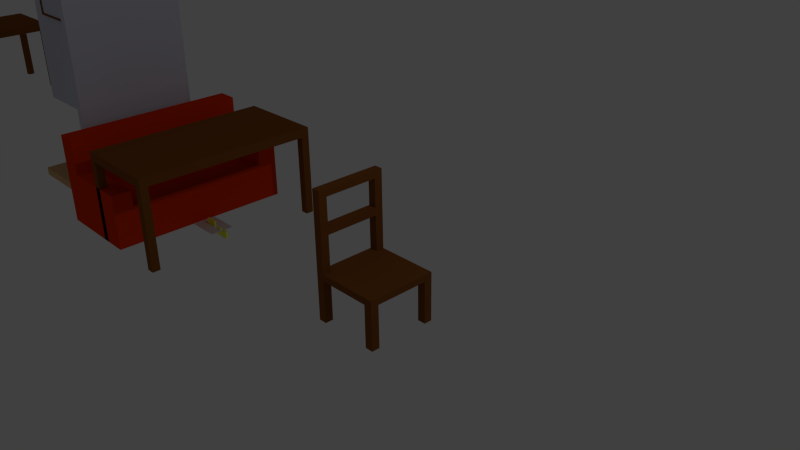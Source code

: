 # Source: House.blend  (saved by Blender 2.66.1; exported with 4.5.12 LTS)
import bpy
from mathutils import Matrix  # noqa: F401  (used for matrix-valued properties, if any)

bpy.ops.wm.read_factory_settings(use_empty=True)
scene = bpy.context.scene
scene.name = 'Scene'

# ---- collections
col_collection_1 = bpy.data.collections.new('Collection 1'); scene.collection.children.link(col_collection_1)

# ---- materials (node trees are filled in below, after node groups)
mat_wood = bpy.data.materials.new('Wood')
mat_wood.alpha_threshold = 0.0
mat_wood.use_transparent_shadow = False
mat_wood.diffuse_color = (0.2396, 0.08033, 0.01529, 1.0)
mat_wood.roughness = 0.5
mat_wood.line_color = (0.0, 0.0, 0.0, 1.0)
mat_ceiling = bpy.data.materials.new('Ceiling')
mat_ceiling.alpha_threshold = 0.0
mat_ceiling.use_transparent_shadow = False
mat_ceiling.roughness = 0.5
mat_ceiling.line_color = (0.0, 0.0, 0.0, 1.0)
mat_wall = bpy.data.materials.new('Wall')
mat_wall.alpha_threshold = 0.0
mat_wall.use_transparent_shadow = False
mat_wall.diffuse_color = (0.6784, 0.6943, 0.8, 1.0)
mat_wall.roughness = 0.5
mat_wall.line_color = (0.0, 0.0, 0.0, 1.0)
mat_metal = bpy.data.materials.new('Metal')
mat_metal.alpha_threshold = 0.0
mat_metal.use_transparent_shadow = False
mat_metal.diffuse_color = (0.4868, 0.5023, 0.5489, 1.0)
mat_metal.roughness = 0.5
mat_metal.line_color = (0.0, 0.0, 0.0, 1.0)
mat_button = bpy.data.materials.new('Button')
mat_button.alpha_threshold = 0.0
mat_button.use_transparent_shadow = False
mat_button.diffuse_color = (0.2052, 0.2305, 0.8, 1.0)
mat_button.roughness = 0.5
mat_button.line_color = (0.0, 0.0, 0.0, 1.0)
mat_key = bpy.data.materials.new('Key')
mat_key.alpha_threshold = 0.0
mat_key.use_transparent_shadow = False
mat_key.diffuse_color = (0.9424, 1.0, 0.09363, 1.0)
mat_key.roughness = 0.5
mat_key.specular_intensity = 1.0
mat_key.line_color = (0.0, 0.0, 0.0, 1.0)
mat_floor = bpy.data.materials.new('Floor')
mat_floor.alpha_threshold = 0.0
mat_floor.use_transparent_shadow = False
mat_floor.diffuse_color = (0.6982, 0.4284, 0.2069, 1.0)
mat_floor.roughness = 0.5
mat_floor.line_color = (0.0, 0.0, 0.0, 1.0)
mat_fabric = bpy.data.materials.new('Fabric')
mat_fabric.alpha_threshold = 0.0
mat_fabric.use_transparent_shadow = False
mat_fabric.diffuse_color = (0.8, 0.039, 0.0, 1.0)
mat_fabric.roughness = 0.5
mat_fabric.line_color = (0.0, 0.0, 0.0, 1.0)

# ---- material node trees

# ---- world
world_world = bpy.data.worlds.new('World'); scene.world = world_world
world_world.color = (0.05088, 0.05088, 0.05088)
world_world.use_sun_shadow = False
world_world.sun_shadow_jitter_overblur = 0.0
world_world.cycles.sampling_method = 'MANUAL'
world_world.cycles.sample_map_resolution = 256

# ---- cameras
cam_camera = bpy.data.cameras.new('Camera')
cam_camera.clip_end = 100.0
cam_camera.lens = 35.0
cam_camera.sensor_width = 32.0
cam_camera.sensor_height = 18.0
cam_camera.ortho_scale = 7.314
cam_camera.dof.focus_distance = 0.0
cam_camera.dof.aperture_fstop = 128.0

# ---- lights
light_lamp = bpy.data.lights.new('Lamp', 'POINT')
light_lamp.transmission_factor = 0.0
light_lamp.cutoff_distance = 30.0
light_lamp.energy = 100.0
light_lamp.shadow_buffer_clip_start = 1.001
light_lamp.shadow_soft_size = 0.1
light_lamp.shadow_maximum_resolution = 0.006
light_lamp.use_absolute_resolution = True
light_lamp.cycles.use_multiple_importance_sampling = False

# ---- meshes
me_cube_031 = bpy.data.meshes.new('Cube.031')
me_cube_031.from_pydata([(-0.5261, -0.5261, 0.6394), (-0.4016, -0.4033, 1.809), (-0.5261, -0.4033, 1.922), (0.5261, -0.5261, 0.6394), (-0.5261, -0.5261, 0.7407), (-0.5261, -0.4033, 1.809), (-0.4016, -0.4033, 1.922), (0.5261, -0.5261, 0.7407), (-0.5261, -0.4033, 0.7407), (-0.4016, 0.0, 1.274), (-0.5261, 0.0, 1.274), (-0.5261, -0.4033, 0.6394), (0.5261, -0.4033, 0.7407), (0.5261, -0.4033, 0.6394), (-0.4016, 0.0, 1.809), (-0.5261, 0.0, 1.922), (-0.5261, 0.0, 1.809), (-0.4016, 0.0, 1.922), (0.4016, -0.5261, 0.7407), (-0.4016, -0.5261, 0.7407), (-0.4016, -0.5261, 0.6394), (0.4016, -0.5261, 0.6394), (-0.4016, -0.4033, 0.6394), (0.4016, -0.4033, 0.6394), (-0.5261, 0.0, 1.389), (-0.4016, 0.0, 1.389), (0.4016, -0.4033, 0.7407), (-0.4016, -0.4033, 0.7407), (-0.5261, 0.0, 1.274), (-0.4016, 0.0, 1.274), (-0.5261, -0.5261, 0.0), (-0.5261, -0.4033, 1.389), (-0.4016, -0.4033, 1.389), (0.5261, -0.5261, 0.0), (-0.4016, -0.5261, 1.389), (-0.5261, -0.4033, 0.0), (0.5261, -0.4033, 0.0), (-0.5261, -0.5261, 1.389), (-0.4016, -0.5261, 0.0), (0.4016, -0.5261, 0.0), (-0.4016, -0.4033, 0.0), (0.4016, -0.4033, 0.0), (-0.5261, -0.5261, 1.922), (-0.4016, -0.4033, 1.809), (-0.5261, -0.4033, 1.922), (-0.4016, -0.5261, 1.809), (-0.5261, -0.4033, 1.809), (-0.4016, -0.5261, 1.922), (-0.4016, -0.4033, 1.922), (-0.5261, -0.5261, 1.809), (-0.5261, 0.0, 0.7407), (-0.5261, 0.0, 0.6394), (0.5261, 0.0, 0.7407), (0.5261, 0.0, 0.6394), (-0.4016, 0.0, 0.6394), (0.4016, 0.0, 0.6394), (0.4016, 0.0, 0.7407), (-0.4016, 0.0, 0.7407), (-0.5261, -0.4033, 1.274), (-0.4016, -0.4033, 1.274), (-0.4016, -0.5261, 1.274), (-0.5261, -0.5261, 1.274)], [], [(12, 7, 3, 13), (19, 4, 0, 20), (20, 0, 30, 38), (4, 8, 11, 0), (60, 59, 29, 9), (58, 61, 10, 28), (52, 12, 13, 53), (29, 28, 24, 25), (59, 58, 28, 29), (46, 49, 42, 44), (8, 4, 61, 58), (19, 27, 59, 60), (4, 19, 60, 61), (7, 18, 21, 3), (18, 19, 20, 21), (22, 20, 38, 40), (61, 60, 9, 10), (58, 31, 24, 28), (27, 8, 58, 59), (0, 11, 35, 30), (20, 22, 23, 21), (32, 59, 29, 25), (7, 12, 26, 18), (18, 26, 27, 19), (58, 61, 37, 31), (61, 60, 34, 37), (60, 59, 32, 34), (39, 41, 36, 33), (31, 32, 25, 24), (30, 35, 40, 38), (21, 23, 41, 39), (1, 5, 16, 14), (3, 21, 39, 33), (11, 22, 40, 35), (5, 2, 15, 16), (23, 13, 36, 41), (13, 3, 33, 36), (6, 1, 14, 17), (44, 48, 6, 2), (48, 43, 1, 6), (14, 16, 15, 17), (43, 46, 5, 1), (2, 6, 17, 15), (47, 48, 44, 42), (32, 31, 46, 43), (34, 32, 43, 45), (49, 45, 47, 42), (37, 34, 45, 49), (45, 43, 48, 47), (46, 44, 2, 5), (8, 50, 51, 11), (31, 37, 49, 46), (23, 55, 53, 13), (27, 57, 50, 8), (11, 51, 54, 22), (22, 54, 55, 23), (12, 52, 56, 26), (26, 56, 57, 27)])
me_cube_031.materials.append(mat_wood)
me_cube_031.use_remesh_preserve_volume = False
me_cube_031.use_remesh_preserve_attributes = False
me_cube_031.use_mirror_vertex_groups = False
me_cube_031.update()
me_cube_029 = bpy.data.meshes.new('Cube.029')
me_cube_029.from_pydata([(-0.75, -1.5, 1.35), (0.75, -1.5, 1.35), (-0.75, -1.5, 1.5), (0.75, -1.5, 1.5), (-0.6299, 0.75, 1.35), (0.6207, -1.5, 1.5), (-0.6299, -1.5, 1.5), (-0.6299, -1.5, 1.35), (0.6207, -1.5, 1.35), (-0.75, -1.369, 0.0), (0.75, -1.369, 0.0), (0.6207, -1.369, 1.5), (-0.6299, -1.369, 1.5), (0.6207, 0.75, 0.0), (-0.6299, -1.5, 0.0), (0.6207, -1.5, 0.0), (-0.6299, -1.369, 1.35), (0.6207, -1.369, 1.35), (-0.75, -1.369, 1.5), (-0.75, -1.369, 1.35), (-0.6299, -1.369, 0.0), (0.6207, -1.369, 0.0), (0.75, -1.369, 1.5), (0.75, -1.369, 1.35), (-0.75, -1.5, 0.0), (-0.75, 0.75, 0.0), (0.75, -1.5, 0.0), (-0.75, 1.5, 1.35), (0.75, 1.5, 1.35), (-0.75, 1.5, 1.5), (0.75, 1.5, 1.5), (-0.6299, -0.75, 1.35), (0.6207, 1.5, 1.5), (-0.6299, 1.5, 1.5), (-0.6299, 1.5, 1.35), (0.6207, 1.5, 1.35), (-0.75, 1.369, 0.0), (0.75, 1.369, 0.0), (0.6207, 1.369, 1.5), (-0.6299, 1.369, 1.5), (0.6207, -0.75, 0.0), (-0.6299, 1.5, 0.0), (0.6207, 1.5, 0.0), (0.6207, 1.369, 1.35), (-0.75, 1.369, 1.5), (-0.75, 1.369, 1.35), (-0.6299, 1.369, 0.0), (0.6207, 1.369, 0.0), (0.75, 1.369, 1.5), (0.75, 1.369, 1.35), (-0.75, 1.5, 0.0), (-0.75, -0.75, 0.0), (0.75, 1.5, 0.0), (-0.6299, 1.369, 1.35), (0.75, -1.369, 0.675), (0.75, -1.369, 1.35), (0.75, 2.384e-07, 0.675), (0.75, 2.384e-07, 1.35), (-0.7487, -1.369, 0.675), (-0.7487, -1.369, 1.35), (-0.7487, 2.384e-07, 0.675), (-0.7487, 2.384e-07, 1.35), (0.75, -1.302, 0.7497), (0.75, -1.302, 1.275), (0.75, -0.06784, 0.7497), (0.75, -0.06784, 1.275), (-0.7086, -1.302, 0.7497), (-0.7086, -1.302, 1.275), (-0.7086, -0.06784, 0.7497), (-0.7086, -0.06784, 1.275)], [], [(22, 3, 1, 23), (6, 2, 0, 7), (3, 5, 8, 1), (5, 6, 7, 8), (2, 18, 19, 0), (6, 12, 18, 2), (7, 0, 24, 14), (16, 7, 14, 20), (7, 16, 17, 8), (3, 22, 11, 5), (5, 11, 12, 6), (15, 21, 10, 26), (24, 9, 20, 14), (8, 17, 21, 15), (19, 16, 20, 9), (17, 23, 10, 21), (0, 19, 9, 24), (23, 1, 26, 10), (1, 8, 15, 26), (48, 49, 28, 30), (33, 34, 27, 29), (30, 28, 35, 32), (32, 35, 34, 33), (29, 27, 45, 44), (33, 29, 44, 39), (34, 41, 50, 27), (30, 32, 38, 48), (32, 33, 39, 38), (42, 52, 37, 47), (50, 41, 46, 36), (35, 42, 47, 43), (43, 47, 37, 49), (27, 50, 36, 45), (49, 37, 52, 28), (28, 52, 42, 35), (17, 43, 49, 23), (34, 35, 43, 53), (18, 44, 45, 19), (22, 48, 38, 11), (19, 45, 53, 16), (45, 36, 46, 53), (16, 53, 43, 17), (48, 22, 23, 49), (11, 38, 39, 12), (12, 39, 44, 18), (53, 46, 41, 34), (54, 62, 63, 55), (61, 60, 58, 59), (55, 59, 58, 54), (56, 60, 61, 57), (57, 61, 59, 55), (54, 58, 60, 56), (64, 68, 66, 62), (57, 65, 64, 56), (55, 63, 65, 57), (56, 64, 62, 54), (69, 67, 66, 68), (62, 66, 67, 63), (65, 69, 68, 64), (63, 67, 69, 65)])
me_cube_029.materials.append(mat_wood)
me_cube_029.use_remesh_preserve_volume = False
me_cube_029.use_remesh_preserve_attributes = False
me_cube_029.use_mirror_vertex_groups = False
me_cube_029.update()
me_cube_030 = bpy.data.meshes.new('Cube.030')
me_cube_030.from_pydata([(0.0, -0.6119, 0.0), (0.0, -0.6119, 0.5214), (0.0, 0.6119, 0.0), (0.0, 0.6119, 0.5214), (-1.445, -0.6119, 0.0), (-1.445, -0.6119, 0.5214), (-1.445, 0.6119, 0.0), (-1.445, 0.6119, 0.5214), (0.04839, 0.07654, 0.2903), (0.04839, -0.06531, 0.2903), (-0.001604, -0.06531, 0.2903), (-0.001604, 0.07654, 0.2903), (0.04839, 0.07654, 0.2335), (0.04839, -0.06531, 0.2335), (-0.001604, -0.06531, 0.2335), (-0.001604, 0.07654, 0.2335), (-0.04474, -0.5672, 0.5214), (-0.04474, 0.5672, 0.5214), (-1.4, -0.5672, 0.5214), (-1.4, 0.5672, 0.5214), (-0.04474, -0.5672, 0.01659), (-0.04474, 0.5672, 0.01659), (-1.4, -0.5672, 0.01659), (-1.4, 0.5672, 0.01659)], [], [(2, 6, 7, 3), (3, 7, 19, 17), (2, 0, 4, 6), (0, 1, 5, 4), (5, 7, 6, 4), (3, 1, 0, 2), (12, 8, 9, 13), (13, 9, 10, 14), (14, 10, 11, 15), (15, 11, 8, 12), (8, 11, 10, 9), (15, 12, 13, 14), (18, 16, 20, 22), (1, 3, 17, 16), (7, 5, 18, 19), (5, 1, 16, 18), (20, 21, 23, 22), (16, 17, 21, 20), (19, 18, 22, 23), (17, 19, 23, 21)])
me_cube_030.materials.append(mat_wood)
me_cube_030.use_remesh_preserve_volume = False
me_cube_030.use_remesh_preserve_attributes = False
me_cube_030.use_mirror_vertex_groups = False
me_cube_030.update()
me_cube_028 = bpy.data.meshes.new('Cube.028')
me_cube_028.from_pydata([(1.0, -1.0, 3.86), (-1.0, 1.0, 3.86), (-1.0, -1.0, 3.86), (1.0, -1.0, 4.0), (1.0, 1.0, 3.86), (-1.0, 1.0, 4.0), (-1.0, -1.0, 4.0), (1.0, 1.0, 4.0)], [], [(5, 7, 4, 1), (3, 6, 2, 0), (7, 3, 0, 4), (6, 3, 7, 5), (6, 5, 1, 2), (2, 1, 4, 0)])
_k = set([(0, 2), (0, 3), (0, 4), (1, 2), (1, 4), (1, 5), (2, 6), (3, 6), (3, 7), (4, 7), (5, 6), (5, 7)])
me_cube_028.attributes.new('sharp_edge', 'BOOLEAN', 'EDGE').data.foreach_set('value', [ (min(e.vertices), max(e.vertices)) in _k for e in me_cube_028.edges])
me_cube_028.materials.append(mat_ceiling)
me_cube_028.use_remesh_preserve_volume = False
me_cube_028.use_remesh_preserve_attributes = False
me_cube_028.use_mirror_vertex_groups = False
me_cube_028.update()
me_cube_008 = bpy.data.meshes.new('Cube.008')
me_cube_008.from_pydata([(0.3, -0.3, 3.86), (-0.3, 0.3, 3.86), (-0.3, -0.3, 3.86), (0.3, 0.3, 3.86), (0.3, -0.3, 3.822), (-0.3, 0.3, 3.822), (-0.3, -0.3, 3.822), (0.3, 0.3, 3.822), (0.2444, -0.2444, 3.837), (-0.2444, 0.2444, 3.837), (-0.2444, -0.2444, 3.837), (0.2444, 0.2444, 3.837)], [], [(2, 0, 3, 1), (7, 4, 8, 11), (1, 3, 7, 5), (0, 2, 6, 4), (2, 1, 5, 6), (3, 0, 4, 7), (10, 9, 11, 8), (5, 7, 11, 9), (4, 6, 10, 8), (6, 5, 9, 10)])
_k = set([(0, 2), (0, 3), (1, 2), (1, 3), (4, 6), (4, 7), (5, 6), (5, 7), (8, 10), (8, 11), (9, 10), (9, 11)])
me_cube_008.attributes.new('sharp_edge', 'BOOLEAN', 'EDGE').data.foreach_set('value', [ (min(e.vertices), max(e.vertices)) in _k for e in me_cube_008.edges])
me_cube_008.materials.append(mat_ceiling)
me_cube_008.use_remesh_preserve_volume = False
me_cube_008.use_remesh_preserve_attributes = False
me_cube_008.use_mirror_vertex_groups = False
me_cube_008.update()
me_cube_018 = bpy.data.meshes.new('Cube.018')
me_cube_018.from_pydata([(1.192e-07, 0.1277, 2.696), (1.192e-07, 0.1277, 3.86), (-2.0, 0.1277, 2.696), (1.192e-07, 0.1277, 0.0), (1.192e-07, 0.0, 3.86), (1.192e-07, 0.1277, 2.039), (1.192e-07, 0.0, 0.0), (-2.0, 0.1277, 2.039), (1.192e-07, 0.0, 2.039), (-2.0, 0.1277, 3.86), (-2.0, 0.0, 2.039), (-2.0, 0.1277, 0.0), (-2.0, 0.0, 3.86), (1.192e-07, 0.0, 2.696), (-2.0, 0.0, 0.0), (-2.0, 0.0, 2.696), (-0.6667, 0.1277, 3.86), (-1.333, 0.1277, 3.86), (-0.6667, 0.0, 3.86), (-1.333, 0.0, 3.86), (-0.6667, 0.1277, 0.0), (-1.333, 0.1277, 0.0), (-0.6667, 0.0, 0.0), (-1.333, 0.0, 0.0), (-1.333, 0.1277, 2.039), (-0.6667, 0.1277, 2.039), (-1.333, 0.1277, 2.696), (-0.6667, 0.1277, 2.696), (-1.373, 0.0, 2.735), (-0.6273, 0.0, 2.735), (-1.373, 0.0, 2.001), (-0.6273, 0.0, 2.001), (-1.373, -0.651, 2.735), (-0.6273, -0.651, 2.735), (-1.373, -0.651, 2.001), (-0.6273, -0.651, 2.001), (-1.333, -0.6016, 2.039), (-0.6667, -0.6016, 2.039), (-1.333, -0.6016, 2.696), (-0.6667, -0.6016, 2.696)], [], [(5, 8, 6, 3), (10, 7, 11, 14), (18, 4, 1, 16), (23, 14, 11, 21), (26, 2, 9, 17), (30, 10, 14, 23), (1, 4, 13, 0), (0, 13, 8, 5), (12, 9, 2, 15), (15, 2, 7, 10), (21, 11, 7, 24), (24, 7, 2, 26), (19, 12, 15, 28), (28, 15, 10, 30), (12, 19, 17, 9), (19, 18, 16, 17), (6, 22, 20, 3), (22, 23, 21, 20), (0, 27, 16, 1), (27, 26, 17, 16), (8, 31, 22, 6), (31, 30, 23, 22), (3, 20, 25, 5), (20, 21, 24, 25), (5, 25, 27, 0), (26, 27, 39, 38), (4, 18, 29, 13), (18, 19, 28, 29), (13, 29, 31, 8), (30, 31, 35, 34), (33, 32, 34, 35), (31, 29, 33, 35), (28, 30, 34, 32), (29, 28, 32, 33), (37, 36, 38, 39), (27, 25, 37, 39), (24, 26, 38, 36), (25, 24, 36, 37)])
_k = set([(0, 1), (0, 5), (0, 13), (0, 27), (1, 4), (1, 16), (2, 7), (2, 9), (2, 15), (2, 26), (3, 5), (3, 6), (3, 20), (4, 13), (4, 18), (5, 8), (5, 25), (6, 8), (6, 22), (7, 10), (7, 11), (7, 24), (8, 13), (8, 31), (9, 12), (9, 17), (10, 14), (10, 15), (10, 30), (11, 14), (11, 21), (12, 15), (12, 19), (13, 29), (14, 23), (15, 28), (16, 17), (16, 18), (16, 27), (17, 19), (17, 26), (18, 19), (18, 29), (19, 28), (20, 21), (20, 22), (20, 25), (21, 23), (21, 24), (22, 23), (22, 31), (23, 30), (24, 25), (24, 26), (24, 36), (25, 27), (25, 37), (26, 27), (26, 38), (27, 39), (28, 29), (28, 30), (28, 32), (29, 31), (29, 33), (30, 31), (30, 34), (31, 35), (32, 33), (32, 34), (33, 35), (34, 35), (36, 37), (36, 38), (37, 39), (38, 39)])
me_cube_018.attributes.new('sharp_edge', 'BOOLEAN', 'EDGE').data.foreach_set('value', [ (min(e.vertices), max(e.vertices)) in _k for e in me_cube_018.edges])
me_cube_018.materials.append(mat_wall)
me_cube_018.use_remesh_preserve_volume = False
me_cube_018.use_remesh_preserve_attributes = False
me_cube_018.use_mirror_vertex_groups = False
me_cube_018.update()
me_cube_019 = bpy.data.meshes.new('Cube.019')
me_cube_019.from_pydata([(-0.6667, 0.0, 0.0), (0.0, 0.0, 0.0), (-0.6667, 0.0, 0.6565), (0.0, 0.0, 0.6565), (-0.6436, -0.03928, 0.0117), (0.02305, -0.03928, 0.0117), (-0.6436, -0.03928, 0.6682), (0.02305, -0.03928, 0.6682), (-0.5235, 0.0, 0.141), (-0.1431, 0.0, 0.141), (-0.5235, 0.0, 0.5155), (-0.1431, 0.0, 0.5155)], [], [(2, 6, 7, 3), (3, 7, 5, 1), (2, 0, 4, 6), (0, 1, 5, 4), (7, 6, 4, 5), (0, 2, 10, 8), (11, 9, 8, 10), (1, 0, 8, 9), (2, 3, 11, 10), (3, 1, 9, 11)])
_k = set([(0, 1), (0, 2), (0, 4), (0, 8), (1, 3), (1, 5), (1, 9), (2, 3), (2, 6), (2, 10), (3, 7), (3, 11), (4, 5), (4, 6), (5, 7), (6, 7), (8, 9), (8, 10), (9, 11), (10, 11)])
me_cube_019.attributes.new('sharp_edge', 'BOOLEAN', 'EDGE').data.foreach_set('value', [ (min(e.vertices), max(e.vertices)) in _k for e in me_cube_019.edges])
me_cube_019.materials.append(mat_wall)
me_cube_019.use_remesh_preserve_volume = False
me_cube_019.use_remesh_preserve_attributes = False
me_cube_019.use_mirror_vertex_groups = False
me_cube_019.update()
me_cube_020 = bpy.data.meshes.new('Cube.020')
me_cube_020.from_pydata([(-0.1902, 1.192e-07, -0.1873), (0.1902, 1.192e-07, -0.1873), (-0.1902, 1.192e-07, 0.1873), (0.1902, 1.192e-07, 0.1873), (-0.1902, 0.01294, -0.1873), (0.1902, 0.01294, -0.1873), (-0.1902, 0.01294, 0.1873), (0.1902, 0.01294, 0.1873), (0.1141, 1.192e-07, -0.1873), (0.03804, 1.192e-07, -0.1873), (-0.03804, 1.192e-07, -0.1873), (-0.1141, 1.192e-07, -0.1873), (0.1141, 1.192e-07, 0.1873), (0.03804, 1.192e-07, 0.1873), (-0.03804, 1.192e-07, 0.1873), (-0.1141, 1.192e-07, 0.1873), (0.1141, 0.01294, -0.1873), (0.03804, 0.01294, -0.1873), (-0.03804, 0.01294, -0.1873), (-0.1141, 0.01294, -0.1873), (0.1141, 0.01294, 0.1873), (0.03804, 0.01294, 0.1873), (-0.03804, 0.01294, 0.1873), (-0.1141, 0.01294, 0.1873), (0.1902, 1.192e-07, -0.1124), (0.1902, 1.192e-07, -0.03746), (0.1902, 1.192e-07, 0.03746), (0.1902, 1.192e-07, 0.1124), (-0.1902, 1.192e-07, -0.1124), (-0.1902, 1.192e-07, -0.03746), (-0.1902, 1.192e-07, 0.03746), (-0.1902, 1.192e-07, 0.1124), (0.1902, 0.01294, -0.1124), (0.1902, 0.01294, -0.03746), (0.1902, 0.01294, 0.03746), (0.1902, 0.01294, 0.1124), (-0.1902, 0.01294, -0.1124), (-0.1902, 0.01294, -0.03746), (-0.1902, 0.01294, 0.03746), (-0.1902, 0.01294, 0.1124), (0.1141, 1.192e-07, 0.1124), (0.1141, 1.192e-07, 0.03746), (0.1141, 1.192e-07, -0.03746), (0.1141, 1.192e-07, -0.1124), (0.03804, 1.192e-07, 0.1124), (0.03804, 1.192e-07, 0.03746), (0.03804, 1.192e-07, -0.03746), (0.03804, 1.192e-07, -0.1124), (-0.03804, 1.192e-07, 0.1124), (-0.03804, 1.192e-07, 0.03746), (-0.03804, 1.192e-07, -0.03746), (-0.03804, 1.192e-07, -0.1124), (-0.1141, 1.192e-07, 0.1124), (-0.1141, 1.192e-07, 0.03746), (-0.1141, 1.192e-07, -0.03746), (-0.1141, 1.192e-07, -0.1124), (0.1141, 0.01294, -0.1124), (0.1141, 0.01294, -0.03746), (0.1141, 0.01294, 0.03746), (0.1141, 0.01294, 0.1124), (0.03804, 0.01294, -0.1124), (0.03804, 0.01294, -0.03746), (0.03804, 0.01294, 0.03746), (0.03804, 0.01294, 0.1124), (-0.03804, 0.01294, -0.1124), (-0.03804, 0.01294, -0.03746), (-0.03804, 0.01294, 0.03746), (-0.03804, 0.01294, 0.1124), (-0.1141, 0.01294, -0.1124), (-0.1141, 0.01294, -0.03746), (-0.1141, 0.01294, 0.03746), (-0.1141, 0.01294, 0.1124)], [], [(55, 28, 0, 11), (68, 19, 4, 36), (31, 2, 6, 39), (11, 0, 4, 19), (12, 3, 7, 20), (24, 1, 5, 32), (24, 43, 8, 1), (43, 47, 9, 8), (47, 51, 10, 9), (51, 55, 11, 10), (32, 5, 16, 56), (56, 16, 17, 60), (60, 17, 18, 64), (64, 18, 19, 68), (1, 8, 16, 5), (8, 9, 17, 16), (9, 10, 18, 17), (10, 11, 19, 18), (2, 15, 23, 6), (15, 14, 22, 23), (14, 13, 21, 22), (13, 12, 20, 21), (15, 2, 31, 52), (52, 31, 30, 53), (53, 30, 29, 54), (54, 29, 28, 55), (23, 71, 39, 6), (71, 70, 38, 39), (70, 69, 37, 38), (69, 68, 36, 37), (0, 28, 36, 4), (28, 29, 37, 36), (29, 30, 38, 37), (30, 31, 39, 38), (3, 27, 35, 7), (27, 26, 34, 35), (26, 25, 33, 34), (25, 24, 32, 33), (3, 12, 40, 27), (27, 40, 41, 26), (26, 41, 42, 25), (25, 42, 43, 24), (12, 13, 44, 40), (40, 44, 45, 41), (41, 45, 46, 42), (42, 46, 47, 43), (13, 14, 48, 44), (44, 48, 49, 45), (45, 49, 50, 46), (46, 50, 51, 47), (14, 15, 52, 48), (48, 52, 53, 49), (49, 53, 54, 50), (50, 54, 55, 51), (7, 35, 59, 20), (35, 34, 58, 59), (34, 33, 57, 58), (33, 32, 56, 57), (20, 59, 63, 21), (58, 57, 61, 62), (21, 63, 67, 22), (63, 62, 66, 67), (62, 61, 65, 66), (61, 60, 64, 65), (22, 67, 71, 23), (66, 65, 69, 70)])
_k = set([(0, 4), (0, 11), (0, 28), (1, 5), (1, 8), (1, 24), (2, 6), (2, 15), (2, 31), (3, 7), (3, 12), (3, 27), (4, 19), (4, 36), (5, 16), (5, 32), (6, 23), (6, 39), (7, 20), (7, 35), (8, 9), (8, 16), (8, 43), (9, 10), (9, 17), (9, 47), (10, 11), (10, 18), (10, 51), (11, 19), (11, 55), (12, 13), (12, 20), (12, 40), (13, 14), (13, 21), (13, 44), (14, 15), (14, 22), (14, 48), (15, 23), (15, 52), (16, 17), (16, 56), (17, 18), (17, 60), (18, 19), (18, 64), (19, 68), (20, 21), (20, 59), (21, 22), (21, 63), (22, 23), (22, 67), (23, 71), (24, 25), (24, 32), (24, 43), (25, 26), (25, 33), (25, 42), (26, 27), (26, 34), (26, 41), (27, 35), (27, 40), (28, 29), (28, 36), (28, 55), (29, 30), (29, 37), (29, 54), (30, 31), (30, 38), (30, 53), (31, 39), (31, 52), (32, 33), (32, 56), (33, 34), (33, 57), (34, 35), (34, 58), (35, 59), (36, 37), (36, 68), (37, 38), (37, 69), (38, 39), (38, 70), (39, 71), (40, 41), (40, 44), (41, 42), (41, 45), (42, 43), (42, 46), (43, 47), (44, 45), (44, 48), (45, 46), (45, 49), (46, 47), (46, 50), (47, 51), (48, 49), (48, 52), (49, 50), (49, 53), (50, 51), (50, 54), (51, 55), (52, 53), (53, 54), (54, 55), (56, 57), (56, 60), (57, 58), (57, 61), (58, 59), (58, 62), (59, 63), (60, 61), (60, 64), (61, 62), (61, 65), (62, 63), (62, 66), (63, 67), (64, 65), (64, 68), (65, 66), (65, 69), (66, 67), (66, 70), (67, 71), (68, 69), (69, 70), (70, 71)])
me_cube_020.attributes.new('sharp_edge', 'BOOLEAN', 'EDGE').data.foreach_set('value', [ (min(e.vertices), max(e.vertices)) in _k for e in me_cube_020.edges])
me_cube_020.materials.append(mat_metal)
me_cube_020.use_remesh_preserve_volume = False
me_cube_020.use_remesh_preserve_attributes = False
me_cube_020.use_mirror_vertex_groups = False
me_cube_020.update()
me_cube_021 = bpy.data.meshes.new('Cube.021')
me_cube_021.from_pydata([(0.03804, 5.96e-08, -0.03746), (0.03804, 5.96e-08, 0.03746), (-0.03804, 5.96e-08, -0.03746), (-0.03804, 5.96e-08, 0.03746), (0.03804, 0.01618, -0.03746), (0.03804, 0.01618, 0.03746), (-0.03804, 0.01618, -0.03746), (-0.03804, 0.01618, 0.03746)], [], [(1, 3, 2, 0), (5, 4, 6, 7), (1, 0, 4, 5), (2, 3, 7, 6), (3, 1, 5, 7), (0, 2, 6, 4)])
_k = set([(0, 1), (0, 2), (0, 4), (1, 3), (1, 5), (2, 3), (2, 6), (3, 7), (4, 5), (4, 6), (5, 7), (6, 7)])
me_cube_021.attributes.new('sharp_edge', 'BOOLEAN', 'EDGE').data.foreach_set('value', [ (min(e.vertices), max(e.vertices)) in _k for e in me_cube_021.edges])
me_cube_021.materials.append(mat_button)
me_cube_021.use_remesh_preserve_volume = False
me_cube_021.use_remesh_preserve_attributes = False
me_cube_021.use_mirror_vertex_groups = False
me_cube_021.update()
me_cube_024 = bpy.data.meshes.new('Cube.024')
me_cube_024.from_pydata([(0.03804, 5.96e-08, -0.03746), (0.03804, 5.96e-08, 0.03746), (-0.03804, 5.96e-08, -0.03746), (-0.03804, 5.96e-08, 0.03746), (0.03804, 0.01618, -0.03746), (0.03804, 0.01618, 0.03746), (-0.03804, 0.01618, -0.03746), (-0.03804, 0.01618, 0.03746)], [], [(1, 3, 2, 0), (5, 4, 6, 7), (3, 1, 5, 7), (0, 2, 6, 4), (1, 0, 4, 5), (2, 3, 7, 6)])
_k = set([(0, 1), (0, 2), (0, 4), (1, 3), (1, 5), (2, 3), (2, 6), (3, 7), (4, 5), (4, 6), (5, 7), (6, 7)])
me_cube_024.attributes.new('sharp_edge', 'BOOLEAN', 'EDGE').data.foreach_set('value', [ (min(e.vertices), max(e.vertices)) in _k for e in me_cube_024.edges])
me_cube_024.materials.append(mat_button)
me_cube_024.use_remesh_preserve_volume = False
me_cube_024.use_remesh_preserve_attributes = False
me_cube_024.use_mirror_vertex_groups = False
me_cube_024.update()
me_cube_023 = bpy.data.meshes.new('Cube.023')
me_cube_023.from_pydata([(0.03804, 5.96e-08, -0.03746), (0.03804, 5.96e-08, 0.03746), (-0.03804, 5.96e-08, -0.03746), (-0.03804, 5.96e-08, 0.03746), (0.03804, 0.01618, -0.03746), (0.03804, 0.01618, 0.03746), (-0.03804, 0.01618, -0.03746), (-0.03804, 0.01618, 0.03746)], [], [(1, 3, 2, 0), (5, 4, 6, 7), (1, 0, 4, 5), (3, 1, 5, 7), (0, 2, 6, 4), (2, 3, 7, 6)])
_k = set([(0, 1), (0, 2), (0, 4), (1, 3), (1, 5), (2, 3), (2, 6), (3, 7), (4, 5), (4, 6), (5, 7), (6, 7)])
me_cube_023.attributes.new('sharp_edge', 'BOOLEAN', 'EDGE').data.foreach_set('value', [ (min(e.vertices), max(e.vertices)) in _k for e in me_cube_023.edges])
me_cube_023.materials.append(mat_button)
me_cube_023.use_remesh_preserve_volume = False
me_cube_023.use_remesh_preserve_attributes = False
me_cube_023.use_mirror_vertex_groups = False
me_cube_023.update()
me_cube_022 = bpy.data.meshes.new('Cube.022')
me_cube_022.from_pydata([(0.03804, 5.96e-08, -0.03746), (0.03804, 5.96e-08, 0.03746), (-0.03804, 5.96e-08, -0.03746), (-0.03804, 5.96e-08, 0.03746), (0.03804, 0.01618, -0.03746), (0.03804, 0.01618, 0.03746), (-0.03804, 0.01618, -0.03746), (-0.03804, 0.01618, 0.03746)], [], [(1, 3, 2, 0), (5, 4, 6, 7), (2, 3, 7, 6), (1, 0, 4, 5), (3, 1, 5, 7), (0, 2, 6, 4)])
_k = set([(0, 1), (0, 2), (0, 4), (1, 3), (1, 5), (2, 3), (2, 6), (3, 7), (4, 5), (4, 6), (5, 7), (6, 7)])
me_cube_022.attributes.new('sharp_edge', 'BOOLEAN', 'EDGE').data.foreach_set('value', [ (min(e.vertices), max(e.vertices)) in _k for e in me_cube_022.edges])
me_cube_022.materials.append(mat_button)
me_cube_022.use_remesh_preserve_volume = False
me_cube_022.use_remesh_preserve_attributes = False
me_cube_022.use_mirror_vertex_groups = False
me_cube_022.update()
me_cube_025 = bpy.data.meshes.new('Cube.025')
me_cube_025.from_pydata([(-0.5617, 8.287e-08, -0.4014), (0.5617, 3.634e-08, -0.4014), (-0.5617, 8.287e-08, 0.4014), (0.5617, 3.634e-08, 0.4014), (-0.5617, 0.06075, -0.4014), (0.5617, 0.06075, -0.4014), (-0.5617, 0.06075, 0.4014), (0.5617, 0.06075, 0.4014), (-0.5128, 0.05546, -0.3665), (0.5128, 0.05546, -0.3665), (-0.5128, 0.05546, 0.3665), (0.5128, 0.05546, 0.3665), (-0.5066, 0.03876, -0.3625), (0.519, 0.03876, -0.3625), (-0.5066, 0.03876, 0.3704), (0.519, 0.03876, 0.3704)], [], [(2, 6, 4, 0), (0, 4, 5, 1), (2, 3, 7, 6), (3, 1, 5, 7), (6, 10, 8, 4), (4, 8, 9, 5), (6, 7, 11, 10), (7, 5, 9, 11), (11, 9, 13, 15), (10, 14, 12, 8), (8, 12, 13, 9), (10, 11, 15, 14), (3, 2, 0, 1)])
_k = set([(0, 1), (0, 2), (0, 4), (1, 3), (1, 5), (2, 3), (2, 6), (3, 7), (4, 5), (4, 6), (4, 8), (5, 7), (5, 9), (6, 7), (6, 10), (7, 11), (8, 9), (8, 10), (8, 12), (9, 11), (9, 13), (10, 11), (10, 14), (11, 15), (12, 13), (12, 14), (13, 15), (14, 15)])
me_cube_025.attributes.new('sharp_edge', 'BOOLEAN', 'EDGE').data.foreach_set('value', [ (min(e.vertices), max(e.vertices)) in _k for e in me_cube_025.edges])
me_cube_025.materials.append(mat_wood)
me_cube_025.use_remesh_preserve_volume = False
me_cube_025.use_remesh_preserve_attributes = False
me_cube_025.use_mirror_vertex_groups = False
me_cube_025.update()
me_cube_026 = bpy.data.meshes.new('Cube.026')
me_cube_026.from_pydata([(-0.5066, 0.03876, -0.3625), (0.519, 0.03876, -0.3625), (-0.5066, 0.03876, 0.3704), (0.519, 0.03876, 0.3704)], [], [(3, 1, 0, 2)])
_k = set([(0, 1), (0, 2), (1, 3), (2, 3)])
me_cube_026.attributes.new('sharp_edge', 'BOOLEAN', 'EDGE').data.foreach_set('value', [ (min(e.vertices), max(e.vertices)) in _k for e in me_cube_026.edges])
_uv = me_cube_026.uv_layers.new(name='UVMap')
_uv.uv.foreach_set('vector', [0.9999, 0.1414, 0.9999, 0.8559, 8.464e-05, 0.8559, 8.452e-05, 0.1414])
me_cube_026.materials.append(mat_wall)
me_cube_026.use_remesh_preserve_volume = False
me_cube_026.use_remesh_preserve_attributes = False
me_cube_026.use_mirror_vertex_groups = False
me_cube_026.update()
me_cube_016 = bpy.data.meshes.new('Cube.016')
me_cube_016.from_pydata([(-0.3, -0.1943, 0.0), (-0.3, 0.1943, 0.0), (0.3, 0.1943, 0.0), (0.3, -0.1943, 0.0), (-0.3, -0.1943, -0.004653), (-0.3, 0.1943, -0.004653), (0.3, 0.1943, -0.004653), (0.3, -0.1943, -0.004653)], [], [(4, 0, 1, 5), (5, 1, 2, 6), (6, 2, 3, 7), (7, 3, 0, 4), (0, 3, 2, 1), (7, 4, 5, 6)])
_k = set([(0, 1), (0, 3), (0, 4), (1, 2), (1, 5), (2, 3), (2, 6), (3, 7), (4, 5), (4, 7), (5, 6), (6, 7)])
me_cube_016.attributes.new('sharp_edge', 'BOOLEAN', 'EDGE').data.foreach_set('value', [ (min(e.vertices), max(e.vertices)) in _k for e in me_cube_016.edges])
_uv = me_cube_016.uv_layers.new(name='UVMap')
_uv.uv.foreach_set('vector', [0.02571, 0.2651, 0.01989, 0.2652, 0.02138, 0.7511, 0.0272, 0.7511, 0.01599, 0.0007453, 0.01017, 0.0007453, 0.01247, 0.7509, 0.01829, 0.7509, 0.03531, 0.2663, 0.02949, 0.2663, 0.03098, 0.7515, 0.0368, 0.7515, 0.01177, 0.0007453, 0.005955, 0.0007453, 0.003654, 0.7509, 0.009472, 0.7509, 0.3431, 0.7509, 0.3431, 0.0007453, 0.001151, 0.0007453, 0.001151, 0.7509, 0.3505, -0.0005765, 0.3505, 0.9954, 0.9957, 0.9954, 0.9957, -0.0005765])
me_cube_016.use_remesh_preserve_volume = False
me_cube_016.use_remesh_preserve_attributes = False
me_cube_016.use_mirror_vertex_groups = False
me_cube_016.update()
me_cube_015 = bpy.data.meshes.new('Cube.015')
me_cube_015.from_pydata([(-1.0, -1.0, -1.0), (-1.0, 1.0, -1.0), (1.0, 1.0, -1.0), (1.0, -1.0, -1.0), (-1.0, -1.0, 1.0), (-1.0, 1.0, 1.0), (1.0, 1.0, 1.0), (1.0, -1.0, 1.0), (-1.0, 1.0, 0.0), (-1.0, -1.0, 0.0), (1.0, 1.0, 0.0), (1.0, -1.0, 0.0), (4.207, -1.0, 0.0), (4.207, 1.0, 0.0), (4.207, -1.0, -1.0), (4.207, 1.0, -1.0), (3.406, 1.0, 0.0), (2.604, 1.0, 0.0), (1.802, 1.0, 0.0), (3.406, -1.0, -1.0), (2.604, -1.0, -1.0), (1.802, -1.0, -1.0), (1.802, 1.0, -1.0), (2.604, 1.0, -1.0), (3.406, 1.0, -1.0), (1.802, -1.0, 0.0), (2.604, -1.0, 0.0), (3.406, -1.0, 0.0), (4.207, -1.0, 0.3204), (4.207, 1.0, 0.3204), (3.406, 1.0, 0.3204), (2.604, 1.0, 0.3204), (1.802, 1.0, 0.3204), (1.802, -1.0, 0.3204), (2.604, -1.0, 0.3204), (3.406, -1.0, 0.3204)], [], [(9, 8, 1, 0), (8, 10, 2, 1), (19, 24, 15, 14), (11, 9, 0, 3), (0, 1, 2, 3), (7, 6, 5, 4), (4, 5, 8, 9), (5, 6, 10, 8), (6, 7, 11, 10), (7, 4, 9, 11), (24, 16, 13, 15), (12, 13, 29, 28), (13, 12, 14, 15), (27, 19, 14, 12), (3, 2, 22, 21), (21, 22, 23, 20), (20, 23, 24, 19), (2, 10, 18, 22), (22, 18, 17, 23), (23, 17, 16, 24), (10, 11, 25, 18), (16, 27, 35, 30), (17, 26, 27, 16), (11, 3, 21, 25), (25, 21, 20, 26), (26, 20, 19, 27), (30, 35, 28, 29), (32, 33, 34, 31), (26, 17, 31, 34), (17, 18, 32, 31), (27, 12, 28, 35), (18, 25, 33, 32), (13, 16, 30, 29), (25, 26, 34, 33)])
_k = set([(0, 1), (0, 3), (0, 9), (1, 2), (1, 8), (2, 3), (2, 10), (2, 22), (3, 11), (3, 21), (4, 5), (4, 7), (4, 9), (5, 6), (5, 8), (6, 7), (6, 10), (7, 11), (8, 9), (8, 10), (9, 11), (10, 11), (10, 18), (11, 25), (12, 13), (12, 14), (12, 27), (12, 28), (13, 15), (13, 16), (13, 29), (14, 15), (14, 19), (15, 24), (16, 17), (16, 24), (16, 27), (16, 30), (17, 18), (17, 23), (17, 26), (17, 31), (18, 22), (18, 25), (18, 32), (19, 20), (19, 24), (19, 27), (20, 21), (20, 23), (20, 26), (21, 22), (21, 25), (22, 23), (23, 24), (25, 26), (25, 33), (26, 27), (26, 34), (27, 35), (28, 29), (28, 35), (29, 30), (30, 35), (31, 32), (31, 34), (32, 33), (33, 34)])
me_cube_015.attributes.new('sharp_edge', 'BOOLEAN', 'EDGE').data.foreach_set('value', [ (min(e.vertices), max(e.vertices)) in _k for e in me_cube_015.edges])
me_cube_015.materials.append(mat_key)
me_cube_015.use_remesh_preserve_volume = False
me_cube_015.use_remesh_preserve_attributes = False
me_cube_015.use_mirror_vertex_groups = False
me_cube_015.update()
me_cube_010 = bpy.data.meshes.new('Cube.010')
me_cube_010.from_pydata([(1.0, 1.0, 3.86), (1.0, 1.0, 0.0), (1.0, 0.8723, 3.86), (1.0, 0.8723, 0.0), (-1.0, 1.0, 3.86), (-1.0, 1.0, 0.0), (-1.0, 0.8723, 3.86), (-1.0, 0.8723, 0.0), (0.8709, 1.0, 3.86), (-0.8709, 1.0, 3.86), (0.8709, 1.0, 0.0), (-0.8709, 1.0, 0.0), (0.8709, 0.8723, 0.0), (-0.8709, 0.8723, 0.0), (0.8709, 0.8723, 3.86), (-0.8709, 0.8723, 3.86), (1.0, 1.0, 3.404), (1.0, 0.8723, 3.404), (-1.0, 1.0, 3.404), (-1.0, 0.8723, 3.404), (0.8709, 1.0, 3.404), (-0.8709, 1.0, 3.404), (0.8709, 0.8723, 3.404), (-0.8709, 0.8723, 3.404)], [], [(16, 17, 3, 1), (19, 18, 5, 7), (21, 18, 4, 9), (23, 19, 7, 13), (14, 2, 0, 8), (13, 7, 5, 11), (16, 20, 8, 0), (20, 21, 9, 8), (17, 22, 12, 3), (6, 15, 9, 4), (15, 14, 8, 9), (3, 12, 10, 1), (0, 2, 17, 16), (6, 4, 18, 19), (11, 5, 18, 21), (15, 6, 19, 23), (1, 10, 20, 16), (2, 14, 22, 17), (14, 15, 23, 22), (21, 23, 13, 11), (22, 20, 10, 12), (23, 21, 20, 22)])
_k = set([(0, 2), (0, 8), (0, 16), (1, 3), (1, 10), (1, 16), (2, 14), (2, 17), (3, 12), (3, 17), (4, 6), (4, 9), (4, 18), (5, 7), (5, 11), (5, 18), (6, 15), (6, 19), (7, 13), (7, 19), (8, 9), (8, 14), (8, 20), (9, 15), (9, 21), (10, 12), (10, 20), (11, 13), (11, 21), (12, 22), (13, 23), (14, 15), (14, 22), (15, 23), (16, 17), (16, 20), (17, 22), (18, 19), (18, 21), (19, 23), (20, 21), (20, 22), (21, 23), (22, 23)])
me_cube_010.attributes.new('sharp_edge', 'BOOLEAN', 'EDGE').data.foreach_set('value', [ (min(e.vertices), max(e.vertices)) in _k for e in me_cube_010.edges])
me_cube_010.materials.append(mat_wall)
me_cube_010.use_remesh_preserve_volume = False
me_cube_010.use_remesh_preserve_attributes = False
me_cube_010.use_mirror_vertex_groups = False
me_cube_010.update()
me_cube_014 = bpy.data.meshes.new('Cube.014')
me_cube_014.from_pydata([(1.733, 0.1277, 0.0), (1.192e-07, 0.1277, 0.0), (1.733, 0.0, 0.0), (1.192e-07, 0.0, 0.0), (1.733, 0.1277, 3.387), (1.192e-07, 0.1277, 3.387), (1.733, 0.0, 3.387), (1.192e-07, 0.0, 3.387)], [], [(6, 7, 3, 2), (2, 3, 1, 0), (0, 1, 5, 4), (4, 5, 7, 6), (7, 5, 1, 3), (4, 6, 2, 0)])
_k = set([(0, 1), (0, 2), (0, 4), (1, 3), (1, 5), (2, 3), (2, 6), (3, 7), (4, 5), (4, 6), (5, 7), (6, 7)])
me_cube_014.attributes.new('sharp_edge', 'BOOLEAN', 'EDGE').data.foreach_set('value', [ (min(e.vertices), max(e.vertices)) in _k for e in me_cube_014.edges])
me_cube_014.materials.append(mat_wood)
me_cube_014.use_remesh_preserve_volume = False
me_cube_014.use_remesh_preserve_attributes = False
me_cube_014.use_mirror_vertex_groups = False
me_cube_014.update()
me_cube_027 = bpy.data.meshes.new('Cube.027')
me_cube_027.from_pydata([(-0.07758, -0.02588, -0.1771), (-0.07758, 0.0, -0.1771), (0.07758, 0.0, -0.1771), (0.07758, -0.02588, -0.1771), (-0.04804, -0.02588, 0.1795), (-0.04804, 0.0, 0.1795), (0.04804, 0.0, 0.1795), (0.04804, -0.02588, 0.1795), (-0.07758, 0.0, 0.1336), (-0.07758, -0.02588, 0.1336), (0.07758, 0.0, 0.1336), (0.07758, -0.02588, 0.1336), (-0.04711, -0.02588, -0.04698), (0.04711, -0.02588, -0.04698), (0.04711, 0.0, -0.04698), (-0.04711, 0.0, -0.04698), (-0.07758, -0.02588, 1.49e-08), (0.07758, 0.0, 1.49e-08), (-0.07758, 0.0, 1.49e-08), (0.07758, -0.02588, 1.49e-08), (-0.04711, 0.0, -0.09587), (0.04711, 0.0, -0.09587), (0.04711, -0.02588, -0.09587), (-0.04711, -0.02588, -0.09587), (-0.07758, -0.02588, -0.2371), (-0.07758, 0.0, -0.2371), (0.07758, 0.0, -0.2371), (0.07758, -0.02588, -0.2371), (-0.06238, -0.02588, -0.1727), (0.06238, -0.02588, -0.1727), (-0.03863, -0.02588, 0.1629), (0.03863, -0.02588, 0.1629), (-0.06238, -0.02588, 0.1289), (0.06238, -0.02588, 0.1289), (-0.03302, -0.02588, -0.04949), (0.03302, -0.02588, -0.04949), (-0.06238, -0.02588, 0.001011), (0.06238, -0.02588, 0.001011), (0.03302, -0.02588, -0.09438), (-0.03302, -0.02588, -0.09438), (-0.06238, -0.02588, -0.22), (0.06238, -0.02588, -0.22), (-0.06238, -0.01559, -0.1727), (0.06238, -0.01559, -0.1727), (-0.03863, -0.01559, 0.1629), (0.03863, -0.01559, 0.1629), (-0.06238, -0.01559, 0.1289), (0.06238, -0.01559, 0.1289), (-0.03302, -0.01559, -0.04949), (0.03302, -0.01559, -0.04949), (-0.06238, -0.01559, 0.001011), (0.06238, -0.01559, 0.001011), (0.03302, -0.01559, -0.09438), (-0.03302, -0.01559, -0.09438), (-0.06238, -0.01559, -0.22), (0.06238, -0.01559, -0.22)], [], [(23, 20, 1, 0), (20, 21, 2, 1), (21, 22, 3, 2), (4, 9, 32, 30), (13, 19, 37, 35), (7, 6, 5, 4), (4, 5, 8, 9), (5, 6, 10, 8), (6, 7, 11, 10), (11, 7, 31, 33), (14, 13, 22, 21), (17, 19, 13, 14), (16, 18, 15, 12), (3, 22, 38, 29), (18, 17, 14, 15), (15, 14, 21, 20), (12, 15, 20, 23), (22, 13, 35, 38), (10, 11, 19, 17), (23, 0, 28, 39), (9, 8, 18, 16), (8, 10, 17, 18), (24, 25, 26, 27), (2, 3, 27, 26), (0, 1, 25, 24), (1, 2, 26, 25), (41, 29, 43, 55), (33, 31, 45, 47), (37, 33, 47, 51), (28, 40, 54, 42), (39, 28, 42, 53), (32, 36, 50, 46), (9, 16, 36, 32), (12, 23, 39, 34), (24, 27, 41, 40), (7, 4, 30, 31), (0, 24, 40, 28), (16, 12, 34, 36), (27, 3, 29, 41), (19, 11, 33, 37), (52, 53, 42, 43), (43, 42, 54, 55), (45, 44, 46, 47), (51, 50, 48, 49), (49, 48, 53, 52), (47, 46, 50, 51), (30, 32, 46, 44), (38, 35, 49, 52), (29, 38, 52, 43), (35, 37, 51, 49), (34, 39, 53, 48), (31, 30, 44, 45), (36, 34, 48, 50), (40, 41, 55, 54)])
_k = set([(0, 1), (0, 23), (0, 24), (0, 28), (1, 2), (1, 20), (1, 25), (2, 3), (2, 21), (2, 26), (3, 22), (3, 27), (3, 29), (4, 5), (4, 7), (4, 9), (4, 30), (5, 6), (5, 8), (6, 7), (6, 10), (7, 11), (7, 31), (8, 9), (8, 10), (8, 18), (9, 16), (9, 32), (10, 11), (10, 17), (11, 19), (11, 33), (12, 15), (12, 16), (12, 23), (12, 34), (13, 14), (13, 19), (13, 22), (13, 35), (14, 15), (14, 17), (14, 21), (15, 18), (15, 20), (16, 18), (16, 36), (17, 18), (17, 19), (19, 37), (20, 21), (20, 23), (21, 22), (22, 38), (23, 39), (24, 25), (24, 27), (24, 40), (25, 26), (26, 27), (27, 41), (28, 39), (28, 40), (28, 42), (29, 38), (29, 41), (29, 43), (30, 31), (30, 32), (30, 44), (31, 33), (31, 45), (32, 36), (32, 46), (33, 37), (33, 47), (34, 36), (34, 39), (34, 48), (35, 37), (35, 38), (35, 49), (36, 50), (37, 51), (38, 52), (39, 53), (40, 41), (40, 54), (41, 55), (42, 43), (42, 53), (42, 54), (43, 52), (43, 55), (44, 45), (44, 46), (45, 47), (46, 47), (46, 50), (47, 51), (48, 49), (48, 50), (48, 53), (49, 51), (49, 52), (50, 51), (52, 53), (54, 55)])
me_cube_027.attributes.new('sharp_edge', 'BOOLEAN', 'EDGE').data.foreach_set('value', [ (min(e.vertices), max(e.vertices)) in _k for e in me_cube_027.edges])
_uv = me_cube_027.uv_layers.new(name='UVMap')
_uv.uv.foreach_set('vector', [0.4443, 0.6183, 0.4854, 0.6181, 0.4858, 0.7497, 0.4447, 0.7498, 0.9324, 0.4076, 0.783, 0.4081, 0.7343, 0.2794, 0.9803, 0.2787, 0.4013, 0.6183, 0.4423, 0.6181, 0.4427, 0.7497, 0.4017, 0.7498, 0.5349, 0.8448, 0.4879, 0.7722, 0.512, 0.7646, 0.5498, 0.8185, 0.6848, 0.4852, 0.7333, 0.5596, 0.7092, 0.5612, 0.6624, 0.4813, 0.3995, 0.5986, 0.3584, 0.5985, 0.3589, 0.4461, 0.3999, 0.4462, 0.443, 0.1825, 0.484, 0.1823, 0.4843, 0.2579, 0.4432, 0.258, 0.9352, 0.8444, 0.7828, 0.8448, 0.7358, 0.7722, 0.9819, 0.7715, 0.3999, 0.1825, 0.441, 0.1823, 0.4412, 0.2579, 0.4002, 0.258, 0.734, 0.7715, 0.6873, 0.8444, 0.6723, 0.8181, 0.7098, 0.764, 0.401, 0.5409, 0.4421, 0.5407, 0.4423, 0.6181, 0.4013, 0.6183, 0.4008, 0.4695, 0.4419, 0.4694, 0.4421, 0.5407, 0.401, 0.5409, 0.4439, 0.4695, 0.4849, 0.4694, 0.4851, 0.5407, 0.4441, 0.5409, 0.7325, 0.2787, 0.6845, 0.4076, 0.6622, 0.4101, 0.7084, 0.2858, 0.9812, 0.5596, 0.7351, 0.5603, 0.7832, 0.4857, 0.9326, 0.4852, 0.9326, 0.4852, 0.7832, 0.4857, 0.783, 0.4081, 0.9324, 0.4076, 0.4441, 0.5409, 0.4851, 0.5407, 0.4854, 0.6181, 0.4443, 0.6183, 0.6845, 0.4076, 0.6848, 0.4852, 0.6624, 0.4813, 0.6622, 0.4101, 0.4002, 0.258, 0.4412, 0.2579, 0.4419, 0.4694, 0.4008, 0.4695, 0.5351, 0.4081, 0.4864, 0.2794, 0.5105, 0.2864, 0.5574, 0.4104, 0.4432, 0.258, 0.4843, 0.2579, 0.4849, 0.4694, 0.4439, 0.4695, 0.9819, 0.7715, 0.7358, 0.7722, 0.7351, 0.5603, 0.9812, 0.5596, 0.3589, 0.5986, 0.3999, 0.5988, 0.3992, 0.8448, 0.3581, 0.8447, 0.4017, 0.7498, 0.4427, 0.7497, 0.443, 0.8447, 0.402, 0.8448, 0.4447, 0.7498, 0.4858, 0.7497, 0.4861, 0.8447, 0.445, 0.8448, 0.9803, 0.2787, 0.7343, 0.2794, 0.734, 0.1842, 0.9801, 0.1835, 0.0, 0.0, 1.0, 0.0, 1.0, 1.0, 0.0, 1.0, 0.0, 0.0, 1.0, 0.0, 1.0, 1.0, 0.0, 1.0, 0.0, 0.0, 1.0, 0.0, 1.0, 1.0, 0.0, 1.0, 0.0, 0.0, 1.0, 0.0, 1.0, 1.0, 0.0, 1.0, 0.0, 0.0, 1.0, 0.0, 1.0, 1.0, 0.0, 1.0, 0.0, 0.0, 1.0, 0.0, 1.0, 1.0, 0.0, 1.0, 0.4879, 0.7722, 0.4872, 0.5603, 0.5114, 0.5618, 0.512, 0.7646, 0.5353, 0.4857, 0.5351, 0.4081, 0.5574, 0.4104, 0.5577, 0.4816, 0.4861, 0.1842, 0.7322, 0.1835, 0.7081, 0.2107, 0.5103, 0.2113, 0.6873, 0.8444, 0.5349, 0.8448, 0.5498, 0.8185, 0.6723, 0.8181, 0.4864, 0.2794, 0.4861, 0.1842, 0.5103, 0.2113, 0.5105, 0.2864, 0.4872, 0.5603, 0.5353, 0.4857, 0.5577, 0.4816, 0.5114, 0.5618, 0.7322, 0.1835, 0.7325, 0.2787, 0.7084, 0.2858, 0.7081, 0.2107, 0.7333, 0.5596, 0.734, 0.7715, 0.7098, 0.764, 0.7092, 0.5612, 0.2491, 0.3281, 0.0767, 0.3281, 5.73e-05, 0.1236, 0.3258, 0.1236, 0.3258, 0.1236, 5.73e-05, 0.1236, 5.732e-05, 5.707e-05, 0.3258, 5.707e-05, 0.2638, 0.9999, 0.06206, 0.9999, 5.711e-05, 0.9111, 0.3258, 0.9111, 0.3258, 0.5772, 5.707e-05, 0.5772, 0.0767, 0.4453, 0.2491, 0.4453, 0.2491, 0.4453, 0.0767, 0.4453, 0.0767, 0.3281, 0.2491, 0.3281, 0.3258, 0.9111, 5.711e-05, 0.9111, 5.707e-05, 0.5772, 0.3258, 0.5772, 0.0, 0.0, 1.0, 0.0, 1.0, 1.0, 0.0, 1.0, 0.0, 0.0, 1.0, 0.0, 1.0, 1.0, 0.0, 1.0, 0.0, 0.0, 1.0, 0.0, 1.0, 1.0, 0.0, 1.0, 0.0, 0.0, 1.0, 0.0, 1.0, 1.0, 0.0, 1.0, 0.0, 0.0, 1.0, 0.0, 1.0, 1.0, 0.0, 1.0, 0.0, 0.0, 1.0, 0.0, 1.0, 1.0, 0.0, 1.0, 0.0, 0.0, 1.0, 0.0, 1.0, 1.0, 0.0, 1.0, 0.0, 0.0, 1.0, 0.0, 1.0, 1.0, 0.0, 1.0])
me_cube_027.materials.append(mat_key)
me_cube_027.use_remesh_preserve_volume = False
me_cube_027.use_remesh_preserve_attributes = False
me_cube_027.use_mirror_vertex_groups = False
me_cube_027.update()
me_cube_007 = bpy.data.meshes.new('Cube.007')
me_cube_007.from_pydata([(0.868, 0.8723, 0.0), (-1.0, 1.0, 3.86), (0.8672, 1.0, 3.86), (-1.0, 1.0, 0.0), (-1.0, 0.8723, 3.86), (0.8672, 1.0, 0.0), (-1.0, 0.8723, 0.0), (0.8672, 0.8723, 3.86)], [], [(7, 2, 1, 4), (4, 1, 3, 6), (1, 2, 5, 3), (6, 0, 7, 4), (6, 3, 5, 0), (0, 5, 2, 7)])
_k = set([(0, 5), (0, 6), (0, 7), (1, 2), (1, 3), (1, 4), (2, 5), (2, 7), (3, 5), (3, 6), (4, 6), (4, 7)])
me_cube_007.attributes.new('sharp_edge', 'BOOLEAN', 'EDGE').data.foreach_set('value', [ (min(e.vertices), max(e.vertices)) in _k for e in me_cube_007.edges])
me_cube_007.materials.append(mat_wall)
me_cube_007.use_remesh_preserve_volume = False
me_cube_007.use_remesh_preserve_attributes = False
me_cube_007.use_mirror_vertex_groups = False
me_cube_007.update()
me_cube_006 = bpy.data.meshes.new('Cube.006')
me_cube_006.from_pydata([(0.868, 0.8723, 0.0), (1.0, 1.0, 3.86), (0.8672, 1.0, 3.86), (1.0, 1.0, 0.0), (1.0, 0.8723, 3.86), (0.8672, 1.0, 0.0), (1.0, 0.8723, 0.0), (0.8672, 0.8723, 3.86)], [], [(4, 1, 2, 7), (2, 1, 3, 5), (1, 4, 6, 3), (0, 6, 4, 7), (6, 0, 5, 3), (5, 0, 7, 2)])
_k = set([(0, 5), (0, 6), (0, 7), (1, 2), (1, 3), (1, 4), (2, 5), (2, 7), (3, 5), (3, 6), (4, 6), (4, 7)])
me_cube_006.attributes.new('sharp_edge', 'BOOLEAN', 'EDGE').data.foreach_set('value', [ (min(e.vertices), max(e.vertices)) in _k for e in me_cube_006.edges])
me_cube_006.materials.append(mat_wall)
me_cube_006.use_remesh_preserve_volume = False
me_cube_006.use_remesh_preserve_attributes = False
me_cube_006.use_mirror_vertex_groups = False
me_cube_006.update()
me_cube_005 = bpy.data.meshes.new('Cube.005')
me_cube_005.from_pydata([(1.0, -1.0, -0.1403), (-1.0, 1.0, -0.1403), (-1.0, -1.0, -0.1403), (1.0, -1.0, 0.0), (1.0, 1.0, -0.1403), (-1.0, 1.0, 0.0), (-1.0, -1.0, 0.0), (1.0, 1.0, 0.0)], [], [(5, 7, 4, 1), (3, 6, 2, 0), (7, 3, 0, 4), (6, 3, 7, 5), (6, 5, 1, 2), (2, 1, 4, 0)])
_k = set([(0, 2), (0, 3), (0, 4), (1, 2), (1, 4), (1, 5), (2, 6), (3, 6), (3, 7), (4, 7), (5, 6), (5, 7)])
me_cube_005.attributes.new('sharp_edge', 'BOOLEAN', 'EDGE').data.foreach_set('value', [ (min(e.vertices), max(e.vertices)) in _k for e in me_cube_005.edges])
me_cube_005.materials.append(mat_floor)
me_cube_005.use_remesh_preserve_volume = False
me_cube_005.use_remesh_preserve_attributes = False
me_cube_005.use_mirror_vertex_groups = False
me_cube_005.update()
me_cube_004 = bpy.data.meshes.new('Cube.004')
me_cube_004.from_pydata([(0.868, 0.8723, 0.0), (1.0, -1.0, 3.86), (0.8672, -1.0, 3.86), (1.0, -1.0, 0.0), (1.0, 0.8723, 3.86), (0.8672, -1.0, 0.0), (1.0, 0.8723, 0.0), (0.8672, 0.8723, 3.86)], [], [(4, 1, 3, 6), (1, 2, 5, 3), (0, 5, 2, 7), (1, 4, 7, 2), (6, 0, 7, 4), (0, 6, 3, 5)])
_k = set([(0, 5), (0, 6), (0, 7), (1, 2), (1, 3), (1, 4), (2, 5), (2, 7), (3, 5), (3, 6), (4, 6), (4, 7)])
me_cube_004.attributes.new('sharp_edge', 'BOOLEAN', 'EDGE').data.foreach_set('value', [ (min(e.vertices), max(e.vertices)) in _k for e in me_cube_004.edges])
me_cube_004.materials.append(mat_wall)
me_cube_004.use_remesh_preserve_volume = False
me_cube_004.use_remesh_preserve_attributes = False
me_cube_004.use_mirror_vertex_groups = False
me_cube_004.update()
me_cube_003 = bpy.data.meshes.new('Cube.003')
me_cube_003.from_pydata([(-0.75, -1.5, 1.35), (0.75, -1.5, 1.35), (-0.75, -1.5, 1.5), (0.75, -1.5, 1.5), (-0.6299, 0.75, 1.35), (0.6207, -1.5, 1.5), (-0.6299, -1.5, 1.5), (-0.6299, -1.5, 1.35), (0.6207, -1.5, 1.35), (-0.75, -1.369, 0.0), (0.75, -1.369, 0.0), (0.6207, -1.369, 1.5), (-0.6299, -1.369, 1.5), (0.6207, 0.75, 0.0), (-0.6299, -1.5, 0.0), (0.6207, -1.5, 0.0), (-0.6299, -1.369, 1.35), (0.6207, -1.369, 1.35), (-0.75, -1.369, 1.5), (-0.75, -1.369, 1.35), (-0.6299, -1.369, 0.0), (0.6207, -1.369, 0.0), (0.75, -1.369, 1.5), (0.75, -1.369, 1.35), (-0.75, -1.5, 0.0), (-0.75, 0.75, 0.0), (0.75, -1.5, 0.0), (0.6207, 0.0, 1.5), (-0.6299, 0.0, 1.5), (-0.6299, 0.0, 1.35), (0.6207, 0.0, 1.35), (-0.75, 0.0, 1.5), (-0.75, 0.0, 1.35), (0.75, 0.0, 1.5), (0.75, 0.0, 1.35)], [], [(22, 3, 1, 23), (6, 2, 0, 7), (3, 5, 8, 1), (5, 6, 7, 8), (33, 22, 23, 34), (2, 18, 19, 0), (6, 12, 18, 2), (7, 0, 24, 14), (16, 7, 14, 20), (7, 16, 17, 8), (3, 22, 11, 5), (5, 11, 12, 6), (15, 21, 10, 26), (24, 9, 20, 14), (8, 17, 21, 15), (19, 16, 20, 9), (17, 23, 10, 21), (0, 19, 9, 24), (23, 1, 26, 10), (1, 8, 15, 26), (12, 28, 31, 18), (17, 30, 34, 23), (18, 31, 32, 19), (19, 32, 29, 16), (16, 29, 30, 17), (22, 33, 27, 11), (11, 27, 28, 12)])
_k = set([(0, 2), (0, 7), (0, 19), (0, 24), (1, 3), (1, 8), (1, 23), (1, 26), (2, 6), (2, 18), (3, 5), (3, 22), (5, 6), (5, 8), (5, 11), (6, 7), (6, 12), (7, 8), (7, 14), (7, 16), (8, 15), (8, 17), (9, 19), (9, 20), (9, 24), (10, 21), (10, 23), (10, 26), (11, 12), (11, 22), (11, 27), (12, 18), (12, 28), (14, 20), (14, 24), (15, 21), (15, 26), (16, 17), (16, 19), (16, 20), (16, 29), (17, 21), (17, 23), (17, 30), (18, 19), (18, 31), (19, 32), (22, 23), (22, 33), (23, 34), (27, 28), (27, 33), (28, 31), (29, 30), (29, 32), (30, 34), (31, 32), (33, 34)])
me_cube_003.attributes.new('sharp_edge', 'BOOLEAN', 'EDGE').data.foreach_set('value', [ (min(e.vertices), max(e.vertices)) in _k for e in me_cube_003.edges])
me_cube_003.materials.append(mat_wood)
me_cube_003.use_remesh_preserve_volume = False
me_cube_003.use_remesh_preserve_attributes = False
me_cube_003.use_mirror_vertex_groups = False
me_cube_003.update()
me_cube_001 = bpy.data.meshes.new('Cube.001')
me_cube_001.from_pydata([(-0.75, -1.5, 0.0), (-0.75, 1.5, 0.0), (0.75, -1.5, 0.0), (-0.75, -1.5, 1.5), (-0.75, -1.177, 1.5), (-0.4078, 1.5, 0.0), (-0.4078, -1.5, 1.5), (-0.4078, -1.5, 0.0), (0.75, -1.5, 0.644), (-0.75, -1.5, 0.644), (-0.75, 1.5, 0.644), (-0.4078, 0.0, 0.644), (-0.4078, 0.0, 1.5), (-0.4078, -1.177, 0.644), (0.75, -1.177, 0.0), (0.75, -1.177, 0.9078), (-0.4078, -1.5, 0.9078), (-0.75, 0.0, 0.0), (-0.75, 0.0, 1.5), (-0.4078, 0.0, 0.0), (0.75, 0.0, 0.0), (-0.75, 1.177, 0.0), (-0.75, -1.177, 0.0), (0.75, -1.177, 0.644), (-0.4078, -1.5, 0.644), (-0.75, 0.0, 0.644), (0.75, 0.0, 0.644), (-0.4078, -1.177, 0.9078), (0.75, -1.5, 0.9078), (-0.75, -1.177, 0.644), (-0.75, 1.177, 0.644), (-0.4078, -1.177, 1.5), (-0.4078, -1.177, 0.0), (-0.4078, 1.177, 0.0)], [], [(30, 10, 1, 21), (23, 8, 2, 14), (24, 9, 0, 7), (8, 24, 7, 2), (21, 1, 5, 33), (25, 30, 21, 17), (9, 29, 22, 0), (7, 32, 14, 2), (16, 28, 15, 27), (6, 3, 9, 24), (0, 22, 32, 7), (17, 21, 33, 19), (6, 31, 4, 3), (3, 4, 29, 9), (11, 12, 31, 13), (26, 23, 14, 20), (13, 24, 16, 27), (24, 8, 28, 16), (23, 13, 27, 15), (8, 23, 15, 28), (16, 27, 31, 6), (29, 25, 17, 22), (22, 17, 19, 32), (31, 12, 18, 4), (32, 19, 20, 14), (4, 18, 25, 29), (13, 23, 26, 11)])
_k = set([(0, 7), (0, 9), (0, 22), (1, 5), (1, 10), (1, 21), (2, 7), (2, 8), (2, 14), (3, 4), (3, 6), (3, 9), (4, 18), (4, 29), (4, 31), (5, 33), (6, 16), (6, 24), (6, 31), (7, 24), (7, 32), (8, 23), (8, 24), (8, 28), (9, 24), (9, 29), (10, 30), (11, 12), (11, 13), (11, 26), (12, 18), (12, 31), (13, 23), (13, 24), (13, 27), (13, 31), (14, 20), (14, 23), (14, 32), (15, 23), (15, 27), (15, 28), (16, 24), (16, 27), (16, 28), (17, 19), (17, 21), (17, 22), (17, 25), (18, 25), (19, 20), (19, 32), (19, 33), (20, 26), (21, 30), (21, 33), (22, 29), (22, 32), (23, 26), (25, 29), (25, 30), (27, 31)])
me_cube_001.attributes.new('sharp_edge', 'BOOLEAN', 'EDGE').data.foreach_set('value', [ (min(e.vertices), max(e.vertices)) in _k for e in me_cube_001.edges])
me_cube_001.materials.append(mat_fabric)
me_cube_001.use_remesh_preserve_volume = False
me_cube_001.use_remesh_preserve_attributes = False
me_cube_001.use_mirror_vertex_groups = False
me_cube_001.update()

# ---- objects
ob_chair = bpy.data.objects.new('Chair', me_cube_031)
ob_desk = bpy.data.objects.new('Desk', me_cube_029)
ob_desk_drawer = bpy.data.objects.new('Desk_Drawer', me_cube_030)
ob_ceiling = bpy.data.objects.new('Ceiling', me_cube_028)
ob_ceiling_light = bpy.data.objects.new('Ceiling_Light', me_cube_008)
ob_wall_safe = bpy.data.objects.new('Wall_Safe', me_cube_018)
ob_safe_door = bpy.data.objects.new('Safe_Door', me_cube_019)
ob_safepanel = bpy.data.objects.new('SafePanel', me_cube_020)
ob_safepanel_buttons_4 = bpy.data.objects.new('SafePanel_Buttons_4', me_cube_021)
ob_safepanel_buttons_3 = bpy.data.objects.new('SafePanel_Buttons_3', me_cube_024)
ob_safepanel_buttons_2 = bpy.data.objects.new('SafePanel_Buttons_2', me_cube_023)
ob_safepanel_buttons_1 = bpy.data.objects.new('SafePanel_Buttons_1', me_cube_022)
ob_painting_frame = bpy.data.objects.new('Painting_Frame', me_cube_025)
ob_painting_image = bpy.data.objects.new('Painting_Image', me_cube_026)
ob_paper = bpy.data.objects.new('Paper', me_cube_016)
ob_key = bpy.data.objects.new('Key', me_cube_015)
ob_wall_door = bpy.data.objects.new('Wall_Door', me_cube_010)
ob_door = bpy.data.objects.new('Door', me_cube_014)
ob_lock = bpy.data.objects.new('Lock', me_cube_027)
ob_wall1 = bpy.data.objects.new('Wall1', me_cube_007)
ob_wallcorner = bpy.data.objects.new('WallCorner', me_cube_006)
ob_floor = bpy.data.objects.new('Floor', me_cube_005)
ob_wall2 = bpy.data.objects.new('Wall2', me_cube_004)
ob_table = bpy.data.objects.new('Table', me_cube_003)
ob_sofa = bpy.data.objects.new('Sofa', me_cube_001)
ob_lamp = bpy.data.objects.new('Lamp', light_lamp)
ob_camera = bpy.data.objects.new('Camera', cam_camera)

# ---- transforms, parenting, visibility, modifiers, constraints
ob_chair.location = (0.0, 0.0, 0.0)
ob_chair.lineart.crease_threshold = 0.0
_m = ob_chair.modifiers.new('Mirror', 'MIRROR')
_m.use_axis = (False, True, False)
_m.use_clip = True
ob_desk.location = (-14.0, 0.0, 0.0)
ob_desk.lineart.crease_threshold = 0.0
ob_desk_drawer.parent = ob_desk
ob_desk_drawer.location = (0.75, -0.6847, 0.7518)
ob_desk_drawer.lineart.crease_threshold = 0.0
ob_ceiling.location = (-6.988, -0.01513, 0.1339)
ob_ceiling.lineart.crease_threshold = 0.0
ob_ceiling_light.parent = ob_ceiling
ob_ceiling_light.matrix_parent_inverse = Matrix(((1.0, 0.0, 0.0, 6.988), (0.0, 1.0, 0.0, 0.01513), (0.0, 0.0, 1.0, -0.1339), (0.0, 0.0, 0.0, 1.0)))
ob_ceiling_light.location = (-6.988, -0.01513, 0.1339)
ob_ceiling_light.lineart.crease_threshold = 0.0
ob_wall_safe.location = (-11.99, 0.9849, 0.1339)
ob_wall_safe.rotation_euler = (0.0, 0.0, 3.142)
ob_wall_safe.lineart.crease_threshold = 0.0
ob_safe_door.parent = ob_wall_safe
ob_safe_door.matrix_parent_inverse = Matrix(((-1.0, 1.51e-07, 0.0, -1.988), (-1.49e-07, -1.0, 0.0, 0.9849), (0.0, 0.0, 1.0, -0.1339), (0.0, 0.0, 0.0, 1.0)))
ob_safe_door.location = (-1.321, 0.8571, 2.173)
ob_safe_door.rotation_euler = (0.0, -0.0, -3.142)
ob_safe_door.lineart.crease_threshold = 0.0
ob_safepanel.parent = ob_safe_door
ob_safepanel.matrix_parent_inverse = Matrix(((1.0, 0.0, 0.0, 0.6543), (0.0, 1.0, 0.0, -0.9849), (0.0, 0.0, 1.0, -2.173), (0.0, 0.0, 0.0, 1.0)))
ob_safepanel.location = (-0.9877, 0.9849, 2.502)
ob_safepanel.lineart.crease_threshold = 0.0
ob_safepanel_buttons_4.parent = ob_safepanel
ob_safepanel_buttons_4.matrix_parent_inverse = Matrix(((-1.0, 1.51e-07, 0.0, -0.9877), (-1.51e-07, -1.0, 0.0, 0.8571), (0.0, 0.0, 1.0, -2.502), (0.0, 0.0, 0.0, 1.0)))
ob_safepanel_buttons_4.location = (-0.9116, 0.8442, 2.427)
ob_safepanel_buttons_4.rotation_euler = (0.0, -0.0, -3.142)
ob_safepanel_buttons_4.lineart.crease_threshold = 0.0
ob_safepanel_buttons_3.parent = ob_safepanel
ob_safepanel_buttons_3.matrix_parent_inverse = Matrix(((-1.0, 1.51e-07, 0.0, -0.9877), (-1.51e-07, -1.0, 0.0, 0.8571), (0.0, 0.0, 1.0, -2.502), (0.0, 0.0, 0.0, 1.0)))
ob_safepanel_buttons_3.location = (-1.064, 0.8442, 2.427)
ob_safepanel_buttons_3.rotation_euler = (0.0, -0.0, -3.142)
ob_safepanel_buttons_3.lineart.crease_threshold = 0.0
ob_safepanel_buttons_2.parent = ob_safepanel
ob_safepanel_buttons_2.matrix_parent_inverse = Matrix(((-1.0, 1.51e-07, 0.0, -0.9877), (-1.51e-07, -1.0, 0.0, 0.8571), (0.0, 0.0, 1.0, -2.502), (0.0, 0.0, 0.0, 1.0)))
ob_safepanel_buttons_2.location = (-0.9116, 0.8442, 2.577)
ob_safepanel_buttons_2.rotation_euler = (0.0, -0.0, -3.142)
ob_safepanel_buttons_2.lineart.crease_threshold = 0.0
ob_safepanel_buttons_1.parent = ob_safepanel
ob_safepanel_buttons_1.matrix_parent_inverse = Matrix(((-1.0, 1.51e-07, 0.0, -0.9877), (-1.51e-07, -1.0, 0.0, 0.8571), (0.0, 0.0, 1.0, -2.502), (0.0, 0.0, 0.0, 1.0)))
ob_safepanel_buttons_1.location = (-1.064, 0.8442, 2.577)
ob_safepanel_buttons_1.rotation_euler = (0.0, -0.0, -3.142)
ob_safepanel_buttons_1.lineart.crease_threshold = 0.0
ob_painting_frame.location = (-10.99, 0.8571, 2.502)
ob_painting_frame.rotation_euler = (0.0, -0.0, -3.142)
ob_painting_frame.lineart.crease_threshold = 0.0
ob_painting_image.parent = ob_painting_frame
ob_painting_image.matrix_parent_inverse = Matrix(((-1.0, -1.51e-07, 0.0, -0.9877), (1.51e-07, -1.0, 0.0, 0.8571), (0.0, 0.0, 1.0, -2.502), (0.0, 0.0, 0.0, 1.0)))
ob_painting_image.location = (-0.9877, 0.8571, 2.502)
ob_painting_image.rotation_euler = (0.0, -0.0, -3.142)
ob_painting_image.lineart.crease_threshold = 0.0
ob_paper.location = (-4.0, 0.0, 0.0)
ob_paper.scale = (1.0, 1.0, -1.0)
ob_paper.lineart.crease_threshold = 0.0
ob_key.location = (-4.0, 0.0, 0.0)
ob_key.scale = (0.1, 0.01516, 0.1)
ob_key.lineart.crease_threshold = 0.0
ob_wall_door.location = (-8.988, -0.01513, 0.1339)
ob_wall_door.lineart.crease_threshold = 0.0
ob_door.parent = ob_wall_door
ob_door.matrix_parent_inverse = Matrix(((1.0, 0.0, 0.0, 8.988), (0.0, 1.0, 0.0, 0.01513), (0.0, 0.0, 1.0, -0.1339), (0.0, 0.0, 0.0, 1.0)))
ob_door.location = (-9.854, 0.8571, 0.1424)
ob_door.lineart.crease_threshold = 0.0
ob_lock.parent = ob_door
ob_lock.matrix_parent_inverse = Matrix(((1.0, 0.0, 0.0, 9.854), (0.0, 1.0, 0.0, -0.8571), (0.0, 0.0, 1.0, -0.1424), (0.0, 0.0, 0.0, 1.0)))
ob_lock.location = (-8.281, 0.8591, 1.832)
ob_lock.scale = (0.6526, 0.6526, 0.6526)
ob_lock.lineart.crease_threshold = 0.0
ob_wall1.location = (-6.988, -0.01513, 0.1339)
ob_wall1.lineart.crease_threshold = 0.0
ob_wallcorner.location = (-6.988, -0.01513, 0.1339)
ob_wallcorner.lineart.crease_threshold = 0.0
ob_floor.location = (-6.988, -0.01513, 0.1339)
ob_floor.lineart.crease_threshold = 0.0
ob_wall2.location = (-6.988, -0.01513, 0.1339)
ob_wall2.lineart.crease_threshold = 0.0
ob_table.location = (-4.0, 0.0, 0.0)
ob_table.lineart.crease_threshold = 0.0
_m = ob_table.modifiers.new('Mirror', 'MIRROR')
_m.use_axis = (False, True, False)
ob_sofa.location = (-5.0, 0.0, 0.0)
ob_sofa.lineart.crease_threshold = 0.0
_m = ob_sofa.modifiers.new('Mirror', 'MIRROR')
_m.use_axis = (False, True, False)
ob_lamp.location = (4.076, 1.005, 6.904)
ob_lamp.rotation_euler = (0.6503, 0.05522, 1.866)
ob_lamp.lock_rotations_4d = False
ob_lamp.empty_display_type = 'ARROWS'
ob_lamp.color = (0.0, 0.0, 0.0, 0.0)
ob_lamp.lineart.crease_threshold = 0.0
ob_camera.location = (7.481, -6.508, 6.344)
ob_camera.rotation_euler = (1.109, 0.01082, 0.8149)
ob_camera.lock_rotations_4d = False
ob_camera.empty_display_type = 'ARROWS'
ob_camera.color = (0.0, 0.0, 0.0, 0.0)
ob_camera.display_type = 'WIRE'
ob_camera.lineart.crease_threshold = 0.0

# ---- collection membership
col_collection_1.objects.link(ob_chair)
col_collection_1.objects.link(ob_desk)
col_collection_1.objects.link(ob_desk_drawer)
col_collection_1.objects.link(ob_ceiling)
col_collection_1.objects.link(ob_ceiling_light)
col_collection_1.objects.link(ob_wall_safe)
col_collection_1.objects.link(ob_safe_door)
col_collection_1.objects.link(ob_safepanel)
col_collection_1.objects.link(ob_safepanel_buttons_4)
col_collection_1.objects.link(ob_safepanel_buttons_3)
col_collection_1.objects.link(ob_safepanel_buttons_2)
col_collection_1.objects.link(ob_safepanel_buttons_1)
col_collection_1.objects.link(ob_painting_frame)
col_collection_1.objects.link(ob_painting_image)
col_collection_1.objects.link(ob_paper)
col_collection_1.objects.link(ob_key)
col_collection_1.objects.link(ob_wall_door)
col_collection_1.objects.link(ob_door)
col_collection_1.objects.link(ob_lock)
col_collection_1.objects.link(ob_wall1)
col_collection_1.objects.link(ob_wallcorner)
col_collection_1.objects.link(ob_floor)
col_collection_1.objects.link(ob_wall2)
col_collection_1.objects.link(ob_table)
col_collection_1.objects.link(ob_sofa)
col_collection_1.objects.link(ob_lamp)
col_collection_1.objects.link(ob_camera)

# ---- scene / render settings (as saved in the file)
scene.camera = ob_camera
scene.frame_start = 1; scene.frame_end = 250; scene.frame_set(1)
scene.render.engine = 'BLENDER_EEVEE_NEXT'
scene.render.image_settings.color_mode = 'RGB'
scene.render.image_settings.compression = 90
scene.render.resolution_percentage = 50
scene.render.dither_intensity = 0.0
scene.render.bake_margin = 2
scene.cycles.use_denoising = False
scene.cycles.samples = 10
scene.cycles.sampling_pattern = 'TABULATED_SOBOL'
scene.cycles.light_sampling_threshold = 0.0
scene.cycles.use_adaptive_sampling = False
scene.cycles.use_light_tree = False
scene.cycles.blur_glossy = 0.0
scene.cycles.volume_bounces = 1
scene.cycles.pixel_filter_type = 'GAUSSIAN'
scene.cycles.sample_clamp_indirect = 0.0
scene.view_settings.view_transform = 'Standard'
bpy.context.view_layer.update()
